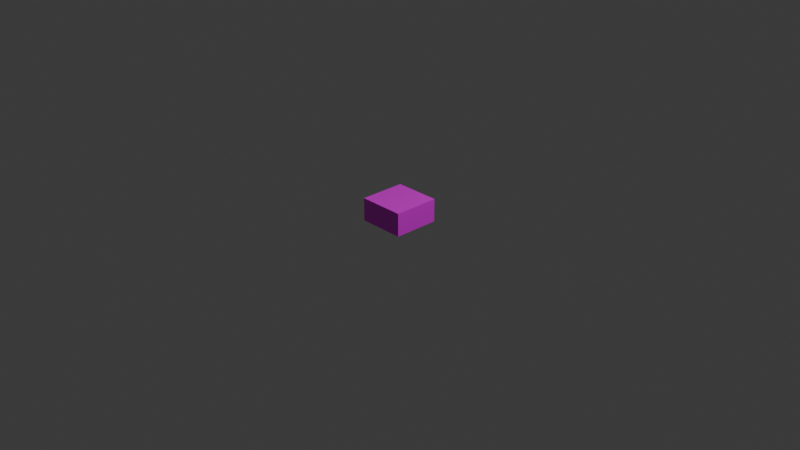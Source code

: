 # Source: VoltageSource.blend  (saved by Blender 5.0.118; exported with 4.5.12 LTS)
import bpy
from mathutils import Matrix  # noqa: F401  (used for matrix-valued properties, if any)

bpy.ops.wm.read_factory_settings(use_empty=True)
scene = bpy.context.scene
scene.name = 'Scene'

# ---- collections
col_collection = bpy.data.collections.new('Collection'); scene.collection.children.link(col_collection)

# ---- images (referenced by path relative to the original .blend; pixels are not part of the script)
import os
ASSET_DIR = os.environ.get("B2B_ASSET_DIR", "")  # directory of the original .blend (textures are referenced by path, not embedded)
HERE = os.path.dirname(os.path.abspath(__file__))  # packed textures are extracted next to this script under _unpacked/

def load_image(name, relpath, width, height, colorspace="sRGB"):
    """Load a texture the original file referenced (path relative to the .blend, or extracted next to this script)."""
    p = next((c for c in (os.path.join(HERE, relpath), os.path.join(ASSET_DIR, relpath)) if relpath and os.path.exists(c)), "")
    if p:
        img = bpy.data.images.load(p, check_existing=True)
        img.name = name
    else:  # same state as the original file: an image datablock whose file is absent (Cycles renders it pink)
        img = bpy.data.images.new(name, width, height)
        img.source = "FILE"
        img.filepath = "//" + (relpath or name)
    img.colorspace_settings.name = colorspace
    return img
img_voltagesourcetexture = load_image('VoltageSourceTexture', 'VoltageSourceTexture.png', 1024, 1024, 'sRGB')

# ---- materials (node trees are filled in below, after node groups)
mat_material = bpy.data.materials.new('Material')

# ---- material node trees
mat_material.use_nodes = True; mat_material.node_tree.nodes.clear()
_N = mat_material.node_tree.nodes; _L = mat_material.node_tree.links
n0 = _N.new('ShaderNodeBsdfPrincipled'); n0.name = 'Principled BSDF'; n0.location = (-200, 100)
n1 = _N.new('ShaderNodeOutputMaterial'); n1.name = 'Material Output'; n1.location = (200, 100)
n2 = _N.new('ShaderNodeTexImage'); n2.name = 'Image Texture'; n2.location = (-490, 80)
n2.image = img_voltagesourcetexture
_L.new(n0.outputs[0], n1.inputs[0])
_L.new(n2.outputs[0], n0.inputs[0])
n1.is_active_output = True

# ---- world
world_world = bpy.data.worlds.new('World'); scene.world = world_world
world_world.use_nodes = True; world_world.node_tree.nodes.clear()
_N = world_world.node_tree.nodes; _L = world_world.node_tree.links
n0 = _N.new('ShaderNodeOutputWorld'); n0.name = 'World Output'; n0.location = (200, 100)
n1 = _N.new('ShaderNodeBackground'); n1.name = 'Background'; n1.location = (-200, 100)
n1.inputs[0].default_value = (0.05088, 0.05088, 0.05088, 1.0)
_L.new(n1.outputs[0], n0.inputs[0])
n0.is_active_output = True
world_world.color = (0.05088, 0.05088, 0.05088)
world_world.sun_shadow_jitter_overblur = 0.0

# ---- cameras
cam_camera = bpy.data.cameras.new('Camera')
cam_camera.clip_end = 100.0
cam_camera.ortho_scale = 7.314

# ---- lights
light_light = bpy.data.lights.new('Light', 'POINT')
light_light.energy = 1000.0
light_light.shadow_soft_size = 0.1

# ---- meshes
me_cube = bpy.data.meshes.new('Cube')
me_cube.from_pydata([(0.25, 0.25, 0.225), (0.25, 0.25, -0.025), (0.25, -0.25, 0.225), (0.25, -0.25, -0.025), (-0.25, 0.25, 0.225), (-0.25, 0.25, -0.025), (-0.25, -0.25, 0.225), (-0.25, -0.25, -0.025)], [], [(0, 4, 6, 2), (3, 2, 6, 7), (7, 6, 4, 5), (5, 1, 3, 7), (1, 0, 2, 3), (5, 4, 0, 1)])
_uv = me_cube.uv_layers.new(name='UVMap')
_uv.uv.foreach_set('vector', [0.4998, 0.0001706, 0.4998, 0.4998, 0.0001706, 0.4998, 0.0001706, 0.0001706, 0.5002, 0.0001706, 0.75, 0.0001706, 0.75, 0.4998, 0.5002, 0.4998, 0.5002, 0.4998, 0.75, 0.4998, 0.75, 0.0001706, 0.5002, 0.0001706, 0.4998, 0.9998, 0.4998, 0.5002, 0.0001706, 0.5002, 0.0001706, 0.9998, 0.5002, 0.5002, 0.75, 0.5002, 0.75, 0.9998, 0.5002, 0.9998, 0.5002, 0.9998, 0.75, 0.9998, 0.75, 0.5002, 0.5002, 0.5002])
_ca = me_cube.color_attributes.new('Attribute', 'BYTE_COLOR', 'CORNER')
_ca.data.foreach_set('color', [1.0, 1.0, 1.0, 1.0, 1.0, 1.0, 1.0, 1.0, 1.0, 1.0, 1.0, 1.0, 1.0, 1.0, 1.0, 1.0, 1.0, 1.0, 1.0, 1.0, 1.0, 1.0, 1.0, 1.0, 1.0, 1.0, 1.0, 1.0, 1.0, 1.0, 1.0, 1.0, 1.0, 1.0, 1.0, 1.0, 1.0, 1.0, 1.0, 1.0, 1.0, 1.0, 1.0, 1.0, 1.0, 1.0, 1.0, 1.0, 1.0, 1.0, 1.0, 1.0, 1.0, 1.0, 1.0, 1.0, 1.0, 1.0, 1.0, 1.0, 1.0, 1.0, 1.0, 1.0, 1.0, 1.0, 1.0, 1.0, 1.0, 1.0, 1.0, 1.0, 1.0, 1.0, 1.0, 1.0, 1.0, 1.0, 1.0, 1.0, 1.0, 1.0, 1.0, 1.0, 1.0, 1.0, 1.0, 1.0, 1.0, 1.0, 1.0, 1.0, 1.0, 1.0, 1.0, 1.0])
me_cube.materials.append(mat_material)
me_cube.use_mirror_vertex_groups = False
me_cube.update()

# ---- objects
ob_voltagesource = bpy.data.objects.new('VoltageSource', me_cube)
ob_light = bpy.data.objects.new('Light', light_light)
ob_camera = bpy.data.objects.new('Camera', cam_camera)

# ---- transforms, parenting, visibility, modifiers, constraints
ob_voltagesource.location = (0.0, 0.0, 0.0)
ob_voltagesource.lock_rotations_4d = False
ob_voltagesource.empty_display_type = 'ARROWS'
ob_voltagesource.lineart.crease_threshold = 0.0
ob_light.location = (4.076, 1.005, 5.904)
ob_light.rotation_euler = (0.6503, 0.05522, 1.866)
ob_light.lock_rotations_4d = False
ob_light.empty_display_type = 'ARROWS'
ob_light.color = (0.0, 0.0, 0.0, 0.0)
ob_light.lineart.crease_threshold = 0.0
ob_camera.location = (7.359, -6.926, 4.958)
ob_camera.rotation_euler = (1.109, 0.0, 0.8149)
ob_camera.lock_rotations_4d = False
ob_camera.empty_display_type = 'ARROWS'
ob_camera.color = (0.0, 0.0, 0.0, 0.0)
ob_camera.display_type = 'WIRE'
ob_camera.lineart.crease_threshold = 0.0

# ---- collection membership
col_collection.objects.link(ob_voltagesource)
col_collection.objects.link(ob_light)
col_collection.objects.link(ob_camera)

# ---- scene / render settings (as saved in the file)
scene.camera = ob_camera
scene.frame_start = 1; scene.frame_end = 250; scene.frame_set(1)
scene.render.engine = 'CYCLES'
scene.render.bake_bias = 0.0
scene.render.bake_samples = 0
scene.cycles.sampling_pattern = 'TABULATED_SOBOL'
scene.eevee.use_volume_custom_range = False
bpy.context.view_layer.update()
